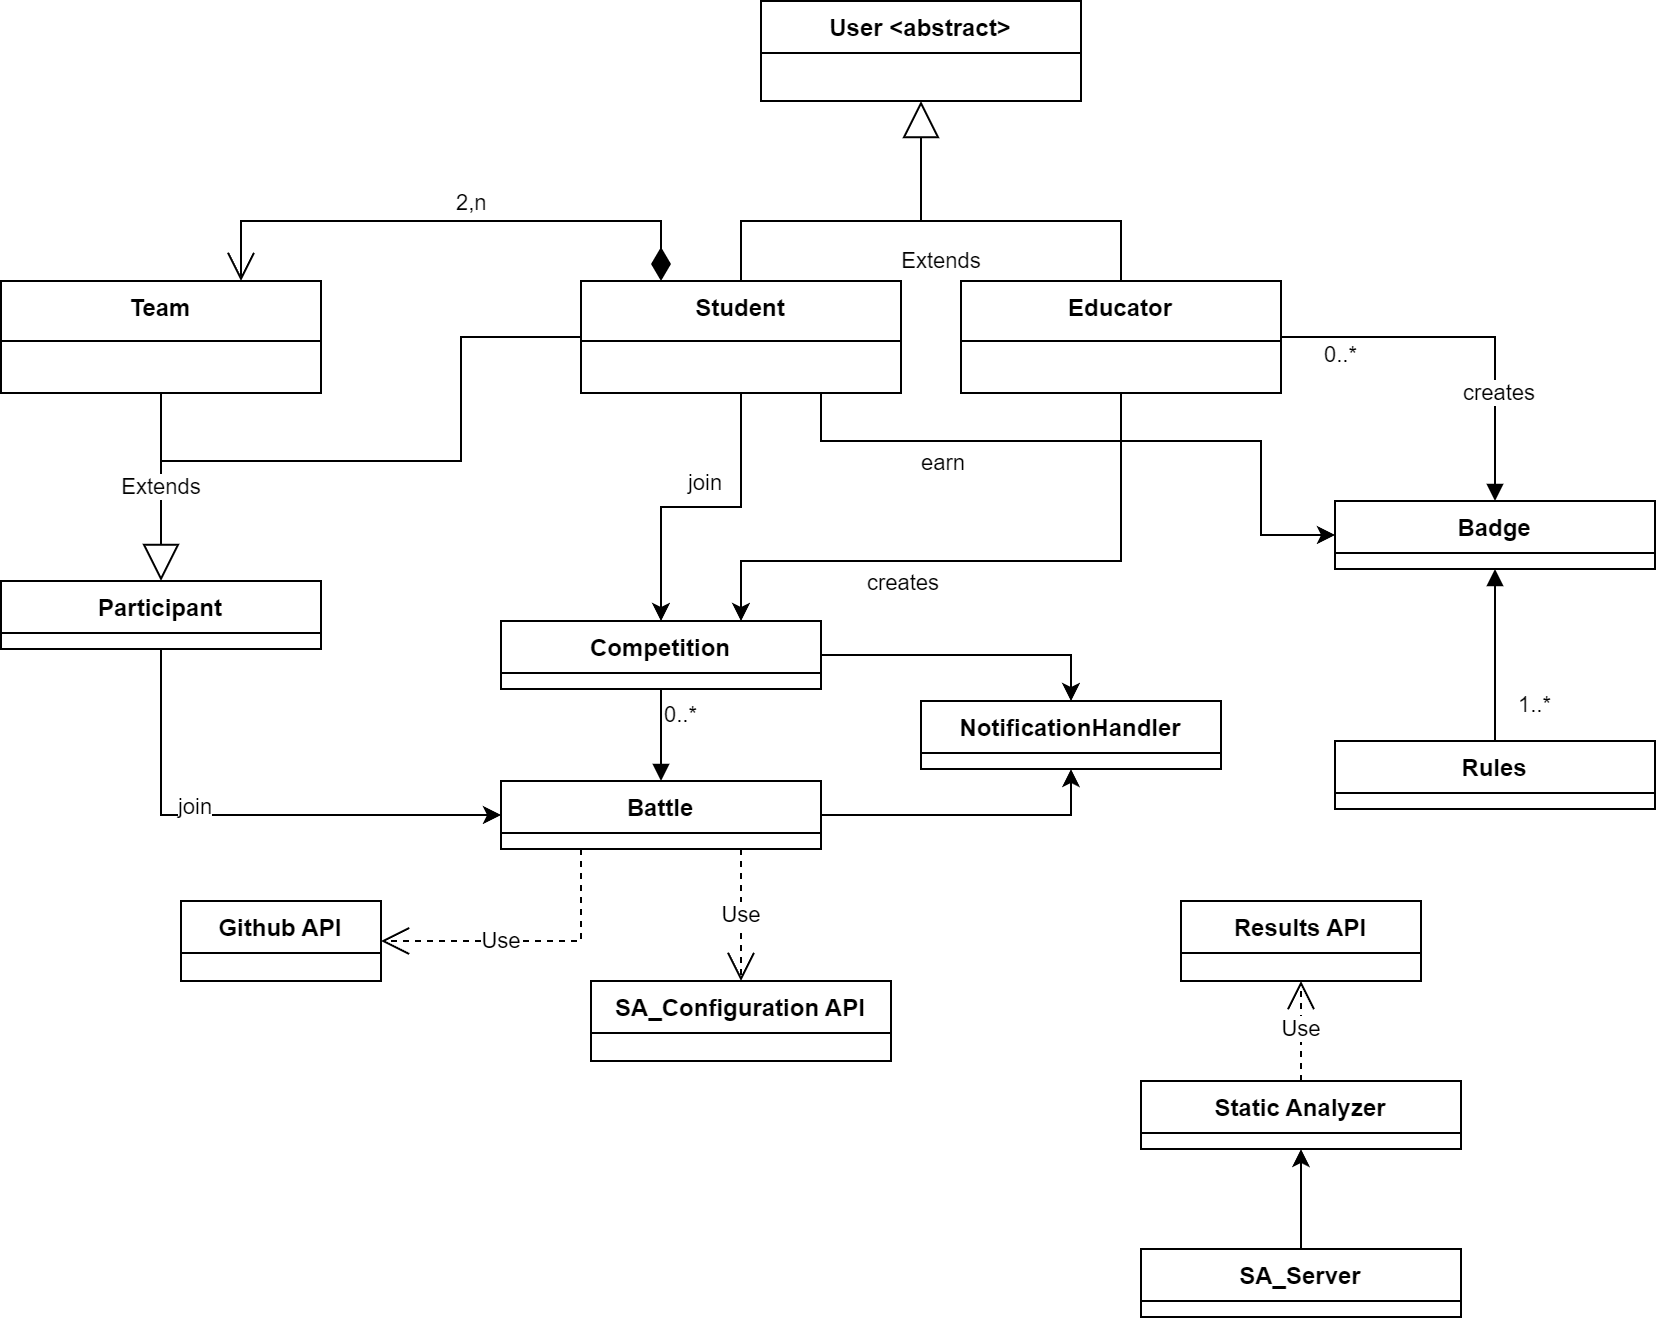

The diagram above was exported from draw.io. Its source (the exported page's mxGraphModel, read from the mxfile embedded in the PNG):
<mxGraphModel dx="1500" dy="1996" grid="1" gridSize="10" guides="1" tooltips="1" connect="1" arrows="1" fold="1" page="1" pageScale="1" pageWidth="827" pageHeight="1169" math="0" shadow="0">
  <root>
    <mxCell id="0" />
    <mxCell id="1" parent="0" />
    <mxCell id="2" value="User &amp;lt;abstract&amp;gt;" style="swimlane;fontStyle=1;align=center;verticalAlign=top;childLayout=stackLayout;horizontal=1;startSize=26;horizontalStack=0;resizeParent=1;resizeParentMax=0;resizeLast=0;collapsible=1;marginBottom=0;whiteSpace=wrap;html=1;" vertex="1" parent="1">
      <mxGeometry x="380" y="-180" width="160" height="50" as="geometry" />
    </mxCell>
    <mxCell id="3" style="edgeStyle=orthogonalEdgeStyle;rounded=0;orthogonalLoop=1;jettySize=auto;html=1;exitX=1;exitY=0.5;exitDx=0;exitDy=0;entryX=0.5;entryY=0;entryDx=0;entryDy=0;" edge="1" source="4" target="7" parent="1">
      <mxGeometry relative="1" as="geometry" />
    </mxCell>
    <mxCell id="4" value="Competition" style="swimlane;fontStyle=1;align=center;verticalAlign=top;childLayout=stackLayout;horizontal=1;startSize=26;horizontalStack=0;resizeParent=1;resizeParentMax=0;resizeLast=0;collapsible=1;marginBottom=0;whiteSpace=wrap;html=1;" vertex="1" parent="1">
      <mxGeometry x="250" y="130" width="160" height="34" as="geometry" />
    </mxCell>
    <mxCell id="5" style="edgeStyle=orthogonalEdgeStyle;rounded=0;orthogonalLoop=1;jettySize=auto;html=1;entryX=0.5;entryY=1;entryDx=0;entryDy=0;" edge="1" source="6" target="7" parent="1">
      <mxGeometry relative="1" as="geometry" />
    </mxCell>
    <mxCell id="6" value="Battle" style="swimlane;fontStyle=1;align=center;verticalAlign=top;childLayout=stackLayout;horizontal=1;startSize=26;horizontalStack=0;resizeParent=1;resizeParentMax=0;resizeLast=0;collapsible=1;marginBottom=0;whiteSpace=wrap;html=1;" vertex="1" parent="1">
      <mxGeometry x="250" y="210" width="160" height="34" as="geometry" />
    </mxCell>
    <mxCell id="7" value="NotificationHandler" style="swimlane;fontStyle=1;align=center;verticalAlign=top;childLayout=stackLayout;horizontal=1;startSize=26;horizontalStack=0;resizeParent=1;resizeParentMax=0;resizeLast=0;collapsible=1;marginBottom=0;whiteSpace=wrap;html=1;" vertex="1" parent="1">
      <mxGeometry x="460" y="170" width="150" height="34" as="geometry" />
    </mxCell>
    <mxCell id="8" style="edgeStyle=orthogonalEdgeStyle;rounded=0;orthogonalLoop=1;jettySize=auto;html=1;exitX=0.5;exitY=1;exitDx=0;exitDy=0;" edge="1" source="12" target="4" parent="1">
      <mxGeometry relative="1" as="geometry" />
    </mxCell>
    <mxCell id="9" value="join" style="edgeLabel;html=1;align=center;verticalAlign=middle;resizable=0;points=[];" connectable="0" vertex="1" parent="8">
      <mxGeometry x="-0.0178" y="-3" relative="1" as="geometry">
        <mxPoint y="-10" as="offset" />
      </mxGeometry>
    </mxCell>
    <mxCell id="10" style="edgeStyle=orthogonalEdgeStyle;rounded=0;orthogonalLoop=1;jettySize=auto;html=1;exitX=0.75;exitY=1;exitDx=0;exitDy=0;entryX=0;entryY=0.5;entryDx=0;entryDy=0;" edge="1" source="12" target="16" parent="1">
      <mxGeometry relative="1" as="geometry">
        <Array as="points">
          <mxPoint x="410" y="40" />
          <mxPoint x="630" y="40" />
          <mxPoint x="630" y="87" />
        </Array>
      </mxGeometry>
    </mxCell>
    <mxCell id="11" value="earn" style="edgeLabel;html=1;align=center;verticalAlign=middle;resizable=0;points=[];" connectable="0" vertex="1" parent="10">
      <mxGeometry x="0.3035" y="1" relative="1" as="geometry">
        <mxPoint x="-130" y="11" as="offset" />
      </mxGeometry>
    </mxCell>
    <mxCell id="12" value="Student" style="swimlane;fontStyle=1;align=center;verticalAlign=top;childLayout=stackLayout;horizontal=1;startSize=30;horizontalStack=0;resizeParent=1;resizeParentMax=0;resizeLast=0;collapsible=1;marginBottom=0;" vertex="1" parent="1">
      <mxGeometry x="290" y="-40" width="160" height="56" as="geometry" />
    </mxCell>
    <mxCell id="13" value="" style="endArrow=block;endFill=1;html=1;edgeStyle=orthogonalEdgeStyle;align=left;verticalAlign=top;rounded=0;exitX=0.5;exitY=1;exitDx=0;exitDy=0;entryX=0.5;entryY=0;entryDx=0;entryDy=0;" edge="1" source="4" target="6" parent="1">
      <mxGeometry x="-1" relative="1" as="geometry">
        <mxPoint x="420" y="310" as="sourcePoint" />
        <mxPoint x="580" y="310" as="targetPoint" />
        <mxPoint as="offset" />
      </mxGeometry>
    </mxCell>
    <mxCell id="14" value="0..*" style="edgeLabel;resizable=0;html=1;align=left;verticalAlign=bottom;" connectable="0" vertex="1" parent="13">
      <mxGeometry x="-1" relative="1" as="geometry">
        <mxPoint y="21" as="offset" />
      </mxGeometry>
    </mxCell>
    <mxCell id="15" value="Github API" style="swimlane;fontStyle=1;align=center;verticalAlign=top;childLayout=stackLayout;horizontal=1;startSize=26;horizontalStack=0;resizeParent=1;resizeParentMax=0;resizeLast=0;collapsible=1;marginBottom=0;whiteSpace=wrap;html=1;" vertex="1" parent="1">
      <mxGeometry x="90" y="270" width="100" height="40" as="geometry" />
    </mxCell>
    <mxCell id="16" value="Badge" style="swimlane;fontStyle=1;align=center;verticalAlign=top;childLayout=stackLayout;horizontal=1;startSize=26;horizontalStack=0;resizeParent=1;resizeParentMax=0;resizeLast=0;collapsible=1;marginBottom=0;whiteSpace=wrap;html=1;" vertex="1" parent="1">
      <mxGeometry x="667" y="70" width="160" height="34" as="geometry" />
    </mxCell>
    <mxCell id="17" value="Rules" style="swimlane;fontStyle=1;align=center;verticalAlign=top;childLayout=stackLayout;horizontal=1;startSize=26;horizontalStack=0;resizeParent=1;resizeParentMax=0;resizeLast=0;collapsible=1;marginBottom=0;whiteSpace=wrap;html=1;" vertex="1" parent="1">
      <mxGeometry x="667" y="190" width="160" height="34" as="geometry" />
    </mxCell>
    <mxCell id="18" value="" style="endArrow=block;endFill=1;html=1;edgeStyle=orthogonalEdgeStyle;align=left;verticalAlign=top;rounded=0;entryX=0.5;entryY=0;entryDx=0;entryDy=0;exitX=1;exitY=0.5;exitDx=0;exitDy=0;" edge="1" source="29" target="16" parent="1">
      <mxGeometry x="-1" relative="1" as="geometry">
        <mxPoint x="850" y="-110" as="sourcePoint" />
        <mxPoint x="630" y="107" as="targetPoint" />
        <mxPoint as="offset" />
      </mxGeometry>
    </mxCell>
    <mxCell id="19" value="0..*" style="edgeLabel;resizable=0;html=1;align=left;verticalAlign=bottom;" connectable="0" vertex="1" parent="18">
      <mxGeometry x="-1" relative="1" as="geometry">
        <mxPoint x="20" y="17" as="offset" />
      </mxGeometry>
    </mxCell>
    <mxCell id="20" value="creates" style="edgeLabel;html=1;align=center;verticalAlign=middle;resizable=0;points=[];" connectable="0" vertex="1" parent="18">
      <mxGeometry x="0.4184" y="1" relative="1" as="geometry">
        <mxPoint as="offset" />
      </mxGeometry>
    </mxCell>
    <mxCell id="21" value="" style="endArrow=block;endFill=1;html=1;edgeStyle=orthogonalEdgeStyle;align=left;verticalAlign=top;rounded=0;exitX=0.5;exitY=0;exitDx=0;exitDy=0;entryX=0.5;entryY=1;entryDx=0;entryDy=0;" edge="1" source="17" target="16" parent="1">
      <mxGeometry x="-1" relative="1" as="geometry">
        <mxPoint x="1020" y="394" as="sourcePoint" />
        <mxPoint x="1020" y="500" as="targetPoint" />
        <mxPoint as="offset" />
      </mxGeometry>
    </mxCell>
    <mxCell id="22" value="1..*" style="edgeLabel;resizable=0;html=1;align=left;verticalAlign=bottom;" connectable="0" vertex="1" parent="21">
      <mxGeometry x="-1" relative="1" as="geometry">
        <mxPoint x="10" y="-10" as="offset" />
      </mxGeometry>
    </mxCell>
    <mxCell id="23" value="2,n" style="endArrow=open;html=1;endSize=12;startArrow=diamondThin;startSize=14;startFill=1;edgeStyle=orthogonalEdgeStyle;align=left;verticalAlign=bottom;rounded=0;exitX=0.25;exitY=0;exitDx=0;exitDy=0;entryX=0.75;entryY=0;entryDx=0;entryDy=0;" edge="1" source="12" target="33" parent="1">
      <mxGeometry relative="1" as="geometry">
        <mxPoint x="90" y="-240" as="sourcePoint" />
        <mxPoint x="-80" y="-60" as="targetPoint" />
        <Array as="points">
          <mxPoint x="330" y="-70" />
          <mxPoint x="120" y="-70" />
        </Array>
        <mxPoint as="offset" />
      </mxGeometry>
    </mxCell>
    <mxCell id="24" style="edgeStyle=orthogonalEdgeStyle;rounded=0;orthogonalLoop=1;jettySize=auto;html=1;exitX=0.5;exitY=1;exitDx=0;exitDy=0;entryX=0;entryY=0.5;entryDx=0;entryDy=0;" edge="1" source="26" target="6" parent="1">
      <mxGeometry relative="1" as="geometry">
        <mxPoint x="150" y="320" as="targetPoint" />
      </mxGeometry>
    </mxCell>
    <mxCell id="25" value="join" style="edgeLabel;html=1;align=center;verticalAlign=middle;resizable=0;points=[];" connectable="0" vertex="1" parent="24">
      <mxGeometry x="-0.2965" y="-9" relative="1" as="geometry">
        <mxPoint x="11" y="-14" as="offset" />
      </mxGeometry>
    </mxCell>
    <mxCell id="26" value="Participant" style="swimlane;fontStyle=1;align=center;verticalAlign=top;childLayout=stackLayout;horizontal=1;startSize=26;horizontalStack=0;resizeParent=1;resizeParentMax=0;resizeLast=0;collapsible=1;marginBottom=0;whiteSpace=wrap;html=1;" vertex="1" parent="1">
      <mxGeometry y="110" width="160" height="34" as="geometry" />
    </mxCell>
    <mxCell id="27" style="edgeStyle=orthogonalEdgeStyle;rounded=0;orthogonalLoop=1;jettySize=auto;html=1;exitX=0.5;exitY=1;exitDx=0;exitDy=0;entryX=0.75;entryY=0;entryDx=0;entryDy=0;" edge="1" source="29" target="4" parent="1">
      <mxGeometry relative="1" as="geometry">
        <Array as="points">
          <mxPoint x="560" y="100" />
          <mxPoint x="370" y="100" />
        </Array>
        <mxPoint x="300" y="240" as="targetPoint" />
      </mxGeometry>
    </mxCell>
    <mxCell id="28" value="creates" style="edgeLabel;html=1;align=center;verticalAlign=middle;resizable=0;points=[];" connectable="0" vertex="1" parent="27">
      <mxGeometry x="0.1821" y="-5" relative="1" as="geometry">
        <mxPoint x="-14" y="15" as="offset" />
      </mxGeometry>
    </mxCell>
    <mxCell id="29" value="Educator" style="swimlane;fontStyle=1;align=center;verticalAlign=top;childLayout=stackLayout;horizontal=1;startSize=30;horizontalStack=0;resizeParent=1;resizeParentMax=0;resizeLast=0;collapsible=1;marginBottom=0;" vertex="1" parent="1">
      <mxGeometry x="480" y="-40" width="160" height="56" as="geometry" />
    </mxCell>
    <mxCell id="30" value="Extends" style="endArrow=block;endSize=16;endFill=0;html=1;rounded=0;exitX=0.5;exitY=0;exitDx=0;exitDy=0;entryX=0.5;entryY=1;entryDx=0;entryDy=0;" edge="1" source="29" target="2" parent="1">
      <mxGeometry x="0.3684" y="-10" width="160" relative="1" as="geometry">
        <mxPoint x="580" y="-130" as="sourcePoint" />
        <mxPoint x="420" y="-130" as="targetPoint" />
        <Array as="points">
          <mxPoint x="560" y="-70" />
          <mxPoint x="460" y="-70" />
        </Array>
        <mxPoint y="20" as="offset" />
      </mxGeometry>
    </mxCell>
    <mxCell id="31" value="Static Analyzer" style="swimlane;fontStyle=1;align=center;verticalAlign=top;childLayout=stackLayout;horizontal=1;startSize=26;horizontalStack=0;resizeParent=1;resizeParentMax=0;resizeLast=0;collapsible=1;marginBottom=0;whiteSpace=wrap;html=1;" vertex="1" parent="1">
      <mxGeometry x="570" y="360" width="160" height="34" as="geometry" />
    </mxCell>
    <mxCell id="32" value="" style="endArrow=none;html=1;rounded=0;exitX=0.5;exitY=0;exitDx=0;exitDy=0;" edge="1" source="12" parent="1">
      <mxGeometry width="50" height="50" relative="1" as="geometry">
        <mxPoint x="380" y="-60" as="sourcePoint" />
        <mxPoint x="460" y="-70" as="targetPoint" />
        <Array as="points">
          <mxPoint x="370" y="-70" />
        </Array>
      </mxGeometry>
    </mxCell>
    <mxCell id="33" value="Team" style="swimlane;fontStyle=1;align=center;verticalAlign=top;childLayout=stackLayout;horizontal=1;startSize=30;horizontalStack=0;resizeParent=1;resizeParentMax=0;resizeLast=0;collapsible=1;marginBottom=0;" vertex="1" parent="1">
      <mxGeometry y="-40" width="160" height="56" as="geometry" />
    </mxCell>
    <mxCell id="34" value="Use" style="endArrow=open;endSize=12;dashed=1;html=1;rounded=0;exitX=0.25;exitY=1;exitDx=0;exitDy=0;entryX=1;entryY=0.5;entryDx=0;entryDy=0;" edge="1" source="6" target="15" parent="1">
      <mxGeometry x="0.1781" width="160" relative="1" as="geometry">
        <mxPoint x="150" y="400" as="sourcePoint" />
        <mxPoint x="310" y="400" as="targetPoint" />
        <Array as="points">
          <mxPoint x="290" y="290" />
        </Array>
        <mxPoint as="offset" />
      </mxGeometry>
    </mxCell>
    <mxCell id="35" value="Extends" style="endArrow=block;endSize=16;endFill=0;html=1;rounded=0;exitX=0.5;exitY=1;exitDx=0;exitDy=0;entryX=0.5;entryY=0;entryDx=0;entryDy=0;" edge="1" source="33" target="26" parent="1">
      <mxGeometry width="160" relative="1" as="geometry">
        <mxPoint x="110" y="30" as="sourcePoint" />
        <mxPoint x="270" y="30" as="targetPoint" />
      </mxGeometry>
    </mxCell>
    <mxCell id="36" value="" style="endArrow=none;html=1;rounded=0;entryX=0;entryY=0.5;entryDx=0;entryDy=0;" edge="1" target="12" parent="1">
      <mxGeometry width="50" height="50" relative="1" as="geometry">
        <mxPoint x="80" y="50" as="sourcePoint" />
        <mxPoint x="260" y="20" as="targetPoint" />
        <Array as="points">
          <mxPoint x="230" y="50" />
          <mxPoint x="230" y="-12" />
        </Array>
      </mxGeometry>
    </mxCell>
    <mxCell id="37" style="edgeStyle=orthogonalEdgeStyle;rounded=0;orthogonalLoop=1;jettySize=auto;html=1;entryX=0.5;entryY=1;entryDx=0;entryDy=0;" edge="1" source="38" target="31" parent="1">
      <mxGeometry relative="1" as="geometry" />
    </mxCell>
    <mxCell id="38" value="SA_Server" style="swimlane;fontStyle=1;align=center;verticalAlign=top;childLayout=stackLayout;horizontal=1;startSize=26;horizontalStack=0;resizeParent=1;resizeParentMax=0;resizeLast=0;collapsible=1;marginBottom=0;whiteSpace=wrap;html=1;" vertex="1" parent="1">
      <mxGeometry x="570" y="444" width="160" height="34" as="geometry" />
    </mxCell>
    <mxCell id="39" value="Results API" style="swimlane;fontStyle=1;align=center;verticalAlign=top;childLayout=stackLayout;horizontal=1;startSize=26;horizontalStack=0;resizeParent=1;resizeParentMax=0;resizeLast=0;collapsible=1;marginBottom=0;whiteSpace=wrap;html=1;" vertex="1" parent="1">
      <mxGeometry x="590" y="270" width="120" height="40" as="geometry" />
    </mxCell>
    <mxCell id="40" value="Use" style="endArrow=open;endSize=12;dashed=1;html=1;rounded=0;exitX=0.5;exitY=0;exitDx=0;exitDy=0;entryX=0.5;entryY=1;entryDx=0;entryDy=0;" edge="1" source="31" target="39" parent="1">
      <mxGeometry width="160" relative="1" as="geometry">
        <mxPoint x="480" y="224" as="sourcePoint" />
        <mxPoint x="380" y="270" as="targetPoint" />
      </mxGeometry>
    </mxCell>
    <mxCell id="41" value="SA_Configuration API" style="swimlane;fontStyle=1;align=center;verticalAlign=top;childLayout=stackLayout;horizontal=1;startSize=26;horizontalStack=0;resizeParent=1;resizeParentMax=0;resizeLast=0;collapsible=1;marginBottom=0;whiteSpace=wrap;html=1;" vertex="1" parent="1">
      <mxGeometry x="295" y="310" width="150" height="40" as="geometry" />
    </mxCell>
    <mxCell id="42" value="Use" style="endArrow=open;endSize=12;dashed=1;html=1;rounded=0;exitX=0.75;exitY=1;exitDx=0;exitDy=0;entryX=0.5;entryY=0;entryDx=0;entryDy=0;" edge="1" source="6" target="41" parent="1">
      <mxGeometry width="160" relative="1" as="geometry">
        <mxPoint x="370" y="400" as="sourcePoint" />
        <mxPoint x="100" y="310" as="targetPoint" />
      </mxGeometry>
    </mxCell>
  </root>
</mxGraphModel>